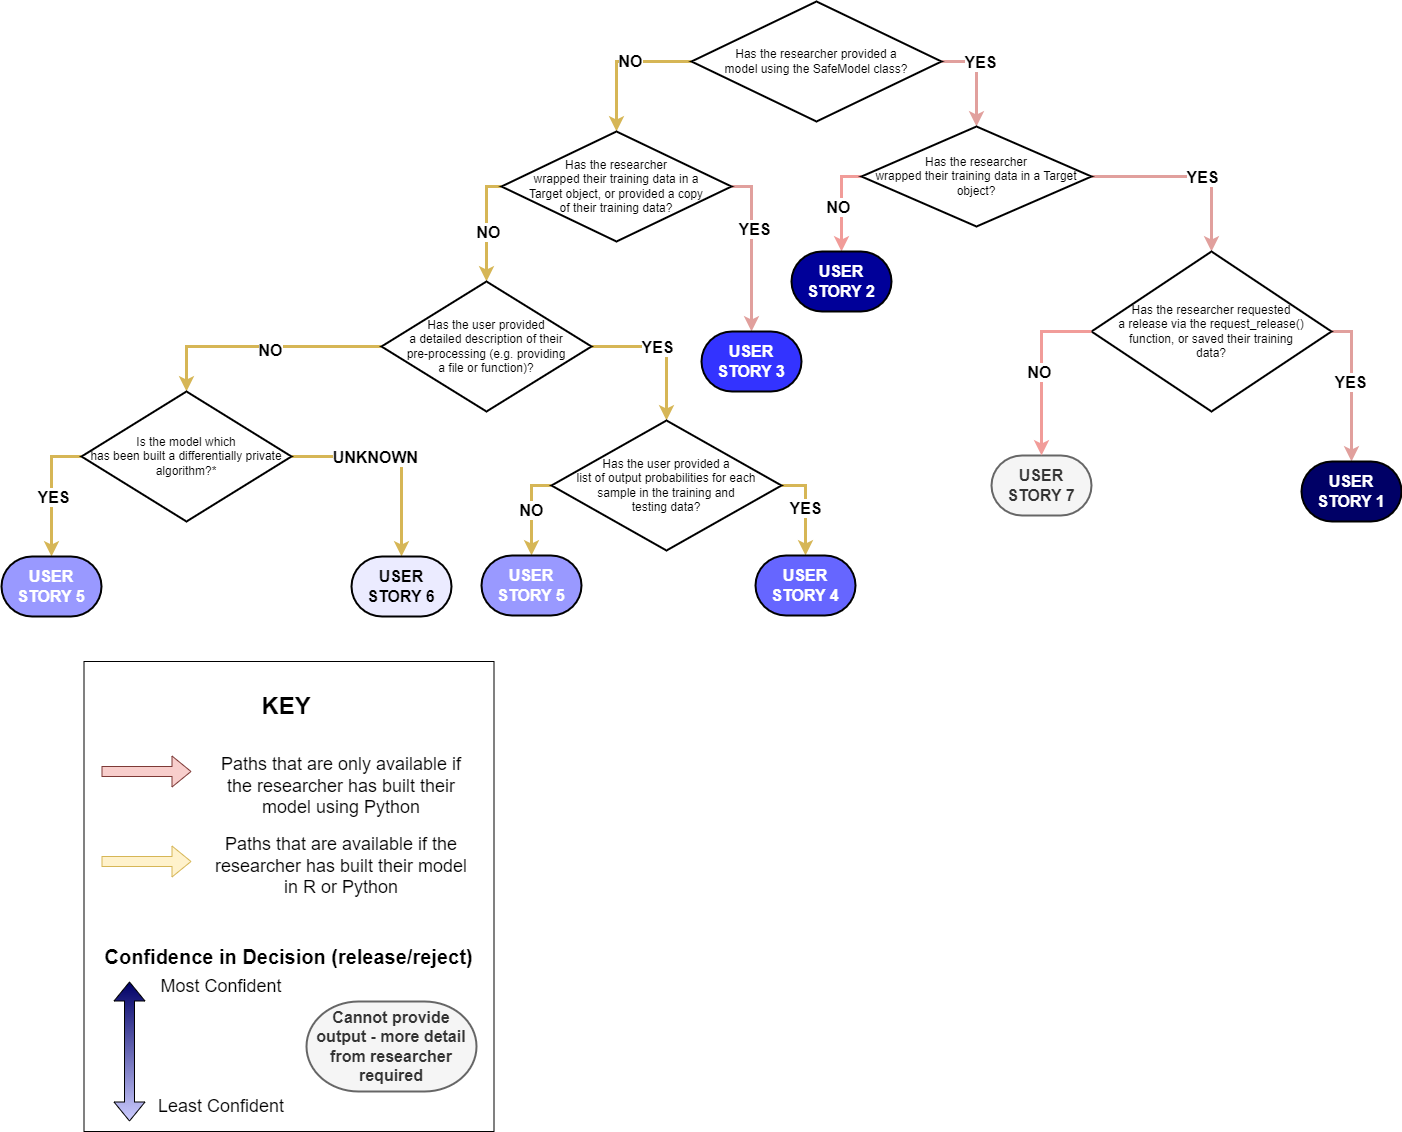

The diagram above was exported from draw.io. Its source (the exported page's mxGraphModel, read from the mxfile embedded in the PNG):
<mxGraphModel dx="2792" dy="2337" grid="1" gridSize="10" guides="1" tooltips="1" connect="1" arrows="1" fold="1" page="1" pageScale="1" pageWidth="827" pageHeight="1169" math="0" shadow="0">
  <root>
    <mxCell id="0" />
    <mxCell id="1" parent="0" />
    <mxCell id="EoptlnY0IQNyIHDaKXpa-11" value="" style="rounded=0;whiteSpace=wrap;html=1;" parent="1" vertex="1">
      <mxGeometry x="-357.5" y="610" width="410" height="470" as="geometry" />
    </mxCell>
    <mxCell id="I5VAruqIZa7N87Bjvg_W-3" style="edgeStyle=orthogonalEdgeStyle;rounded=0;orthogonalLoop=1;jettySize=auto;html=1;exitX=0;exitY=0.5;exitDx=0;exitDy=0;exitPerimeter=0;entryX=0.5;entryY=0;entryDx=0;entryDy=0;entryPerimeter=0;fillColor=#fff2cc;strokeColor=#d6b656;strokeWidth=3;fontStyle=1;fontSize=16;" parent="1" source="I5VAruqIZa7N87Bjvg_W-1" target="I5VAruqIZa7N87Bjvg_W-2" edge="1">
      <mxGeometry relative="1" as="geometry" />
    </mxCell>
    <mxCell id="I5VAruqIZa7N87Bjvg_W-8" value="NO" style="edgeLabel;html=1;align=center;verticalAlign=middle;resizable=0;points=[];fontStyle=1;fontSize=16;" parent="I5VAruqIZa7N87Bjvg_W-3" vertex="1" connectable="0">
      <mxGeometry x="-0.1509" y="-1" relative="1" as="geometry">
        <mxPoint as="offset" />
      </mxGeometry>
    </mxCell>
    <mxCell id="I5VAruqIZa7N87Bjvg_W-6" style="edgeStyle=orthogonalEdgeStyle;rounded=0;orthogonalLoop=1;jettySize=auto;html=1;exitX=1;exitY=0.5;exitDx=0;exitDy=0;exitPerimeter=0;entryX=0.5;entryY=0;entryDx=0;entryDy=0;entryPerimeter=0;fillColor=#f8cecc;strokeColor=#e1a09d;strokeWidth=3;fontStyle=1;fontSize=16;" parent="1" source="I5VAruqIZa7N87Bjvg_W-1" target="I5VAruqIZa7N87Bjvg_W-5" edge="1">
      <mxGeometry relative="1" as="geometry" />
    </mxCell>
    <mxCell id="I5VAruqIZa7N87Bjvg_W-7" value="YES" style="edgeLabel;html=1;align=center;verticalAlign=middle;resizable=0;points=[];fontStyle=1;fontSize=16;" parent="I5VAruqIZa7N87Bjvg_W-6" vertex="1" connectable="0">
      <mxGeometry x="-0.3016" y="3" relative="1" as="geometry">
        <mxPoint as="offset" />
      </mxGeometry>
    </mxCell>
    <mxCell id="I5VAruqIZa7N87Bjvg_W-1" value="Has the researcher provided a &lt;br&gt;model using the SafeModel class?" style="strokeWidth=2;html=1;shape=mxgraph.flowchart.decision;whiteSpace=wrap;" parent="1" vertex="1">
      <mxGeometry x="250" y="-50" width="250" height="120" as="geometry" />
    </mxCell>
    <mxCell id="I5VAruqIZa7N87Bjvg_W-13" style="edgeStyle=orthogonalEdgeStyle;rounded=0;orthogonalLoop=1;jettySize=auto;html=1;exitX=1;exitY=0.5;exitDx=0;exitDy=0;exitPerimeter=0;entryX=0.5;entryY=0;entryDx=0;entryDy=0;entryPerimeter=0;fillColor=#f8cecc;strokeColor=#e1a09d;strokeWidth=3;fontStyle=1;fontSize=16;" parent="1" source="I5VAruqIZa7N87Bjvg_W-2" target="I5VAruqIZa7N87Bjvg_W-12" edge="1">
      <mxGeometry relative="1" as="geometry" />
    </mxCell>
    <mxCell id="I5VAruqIZa7N87Bjvg_W-14" value="YES" style="edgeLabel;html=1;align=center;verticalAlign=middle;resizable=0;points=[];fontSize=16;fontStyle=1" parent="I5VAruqIZa7N87Bjvg_W-13" vertex="1" connectable="0">
      <mxGeometry x="-0.25" y="2" relative="1" as="geometry">
        <mxPoint y="-1" as="offset" />
      </mxGeometry>
    </mxCell>
    <mxCell id="I5VAruqIZa7N87Bjvg_W-16" style="edgeStyle=orthogonalEdgeStyle;rounded=0;orthogonalLoop=1;jettySize=auto;html=1;exitX=0;exitY=0.5;exitDx=0;exitDy=0;exitPerimeter=0;entryX=0.5;entryY=0;entryDx=0;entryDy=0;entryPerimeter=0;fillColor=#fff2cc;strokeColor=#d6b656;strokeWidth=3;" parent="1" source="I5VAruqIZa7N87Bjvg_W-2" target="I5VAruqIZa7N87Bjvg_W-15" edge="1">
      <mxGeometry relative="1" as="geometry">
        <Array as="points">
          <mxPoint x="45" y="135" />
        </Array>
      </mxGeometry>
    </mxCell>
    <mxCell id="I5VAruqIZa7N87Bjvg_W-17" value="NO" style="edgeLabel;html=1;align=center;verticalAlign=middle;resizable=0;points=[];fontStyle=1;fontSize=16;" parent="I5VAruqIZa7N87Bjvg_W-16" vertex="1" connectable="0">
      <mxGeometry x="0.0762" y="1" relative="1" as="geometry">
        <mxPoint as="offset" />
      </mxGeometry>
    </mxCell>
    <mxCell id="I5VAruqIZa7N87Bjvg_W-2" value="Has the researcher &lt;br&gt;wrapped their training data in a &lt;br&gt;Target object, or provided a copy &lt;br&gt;of their training data?" style="strokeWidth=2;html=1;shape=mxgraph.flowchart.decision;whiteSpace=wrap;" parent="1" vertex="1">
      <mxGeometry x="60" y="80" width="230" height="110" as="geometry" />
    </mxCell>
    <mxCell id="I5VAruqIZa7N87Bjvg_W-49" style="edgeStyle=orthogonalEdgeStyle;rounded=0;orthogonalLoop=1;jettySize=auto;html=1;exitX=1;exitY=0.5;exitDx=0;exitDy=0;exitPerimeter=0;entryX=0.5;entryY=0;entryDx=0;entryDy=0;entryPerimeter=0;strokeWidth=3;fillColor=#f8cecc;strokeColor=#e1a09d;fontStyle=1;fontSize=16;" parent="1" source="I5VAruqIZa7N87Bjvg_W-5" target="I5VAruqIZa7N87Bjvg_W-48" edge="1">
      <mxGeometry relative="1" as="geometry" />
    </mxCell>
    <mxCell id="I5VAruqIZa7N87Bjvg_W-50" value="YES" style="edgeLabel;html=1;align=center;verticalAlign=middle;resizable=0;points=[];fontStyle=1;fontSize=16;" parent="I5VAruqIZa7N87Bjvg_W-49" vertex="1" connectable="0">
      <mxGeometry x="0.1236" relative="1" as="geometry">
        <mxPoint as="offset" />
      </mxGeometry>
    </mxCell>
    <mxCell id="0g0eZIIpz11bIG1ImQ8M-1" style="edgeStyle=orthogonalEdgeStyle;rounded=0;orthogonalLoop=1;jettySize=auto;html=1;exitX=0;exitY=0.5;exitDx=0;exitDy=0;exitPerimeter=0;fillColor=#f8cecc;strokeColor=#F19C99;strokeWidth=3;" edge="1" parent="1" source="I5VAruqIZa7N87Bjvg_W-5" target="I5VAruqIZa7N87Bjvg_W-51">
      <mxGeometry relative="1" as="geometry" />
    </mxCell>
    <mxCell id="0g0eZIIpz11bIG1ImQ8M-2" value="NO" style="edgeLabel;html=1;align=center;verticalAlign=middle;resizable=0;points=[];fontSize=16;fontStyle=1" vertex="1" connectable="0" parent="0g0eZIIpz11bIG1ImQ8M-1">
      <mxGeometry x="0.0386" y="-4" relative="1" as="geometry">
        <mxPoint as="offset" />
      </mxGeometry>
    </mxCell>
    <mxCell id="I5VAruqIZa7N87Bjvg_W-5" value="Has the researcher &lt;br&gt;wrapped their training data in a Target object?" style="strokeWidth=2;html=1;shape=mxgraph.flowchart.decision;whiteSpace=wrap;" parent="1" vertex="1">
      <mxGeometry x="420" y="75" width="230" height="100" as="geometry" />
    </mxCell>
    <mxCell id="I5VAruqIZa7N87Bjvg_W-9" value="USER STORY 7" style="strokeWidth=2;html=1;shape=mxgraph.flowchart.terminator;whiteSpace=wrap;fillColor=#f5f5f5;fontStyle=1;fontSize=16;strokeColor=#666666;fontColor=#333333;" parent="1" vertex="1">
      <mxGeometry x="550" y="404" width="100" height="60" as="geometry" />
    </mxCell>
    <mxCell id="I5VAruqIZa7N87Bjvg_W-12" value="USER STORY 3" style="strokeWidth=2;html=1;shape=mxgraph.flowchart.terminator;whiteSpace=wrap;fillColor=#3333FF;fontColor=#FFFFFF;fontStyle=1;fontSize=16;" parent="1" vertex="1">
      <mxGeometry x="260" y="280" width="100" height="60" as="geometry" />
    </mxCell>
    <mxCell id="I5VAruqIZa7N87Bjvg_W-40" style="edgeStyle=orthogonalEdgeStyle;rounded=0;orthogonalLoop=1;jettySize=auto;html=1;exitX=1;exitY=0.5;exitDx=0;exitDy=0;exitPerimeter=0;entryX=0.5;entryY=0;entryDx=0;entryDy=0;entryPerimeter=0;fillColor=#fff2cc;strokeColor=#d6b656;strokeWidth=3;" parent="1" source="I5VAruqIZa7N87Bjvg_W-15" target="I5VAruqIZa7N87Bjvg_W-18" edge="1">
      <mxGeometry relative="1" as="geometry" />
    </mxCell>
    <mxCell id="I5VAruqIZa7N87Bjvg_W-41" value="YES" style="edgeLabel;html=1;align=center;verticalAlign=middle;resizable=0;points=[];fontStyle=1;fontSize=16;" parent="I5VAruqIZa7N87Bjvg_W-40" vertex="1" connectable="0">
      <mxGeometry x="-0.1407" relative="1" as="geometry">
        <mxPoint as="offset" />
      </mxGeometry>
    </mxCell>
    <mxCell id="I5VAruqIZa7N87Bjvg_W-46" style="edgeStyle=orthogonalEdgeStyle;rounded=0;orthogonalLoop=1;jettySize=auto;html=1;exitX=0;exitY=0.5;exitDx=0;exitDy=0;exitPerimeter=0;entryX=0.5;entryY=0;entryDx=0;entryDy=0;entryPerimeter=0;fillColor=#fff2cc;strokeColor=#d6b656;strokeWidth=3;" parent="1" source="I5VAruqIZa7N87Bjvg_W-15" target="I5VAruqIZa7N87Bjvg_W-25" edge="1">
      <mxGeometry relative="1" as="geometry" />
    </mxCell>
    <mxCell id="I5VAruqIZa7N87Bjvg_W-47" value="NO" style="edgeLabel;html=1;align=center;verticalAlign=middle;resizable=0;points=[];fontStyle=1;fontSize=16;" parent="I5VAruqIZa7N87Bjvg_W-46" vertex="1" connectable="0">
      <mxGeometry x="-0.0667" y="3" relative="1" as="geometry">
        <mxPoint as="offset" />
      </mxGeometry>
    </mxCell>
    <mxCell id="I5VAruqIZa7N87Bjvg_W-15" value="Has the user provided &lt;br&gt;a detailed description of their &lt;br&gt;pre-processing (e.g. providing &lt;br&gt;a file or function)?" style="strokeWidth=2;html=1;shape=mxgraph.flowchart.decision;whiteSpace=wrap;" parent="1" vertex="1">
      <mxGeometry x="-60" y="230" width="210" height="130" as="geometry" />
    </mxCell>
    <mxCell id="I5VAruqIZa7N87Bjvg_W-24" value="YES" style="edgeStyle=orthogonalEdgeStyle;rounded=0;orthogonalLoop=1;jettySize=auto;html=1;exitX=1;exitY=0.5;exitDx=0;exitDy=0;exitPerimeter=0;entryX=0.5;entryY=0;entryDx=0;entryDy=0;entryPerimeter=0;fillColor=#fff2cc;strokeColor=#d6b656;strokeWidth=3;fontStyle=1;fontSize=16;" parent="1" source="I5VAruqIZa7N87Bjvg_W-18" target="I5VAruqIZa7N87Bjvg_W-23" edge="1">
      <mxGeometry relative="1" as="geometry" />
    </mxCell>
    <mxCell id="EoptlnY0IQNyIHDaKXpa-2" value="NO" style="edgeStyle=orthogonalEdgeStyle;rounded=0;orthogonalLoop=1;jettySize=auto;html=1;exitX=0;exitY=0.5;exitDx=0;exitDy=0;exitPerimeter=0;entryX=0.5;entryY=0;entryDx=0;entryDy=0;entryPerimeter=0;fillColor=#fff2cc;strokeColor=#d6b656;strokeWidth=3;fontStyle=1;fontSize=16;" parent="1" source="I5VAruqIZa7N87Bjvg_W-18" target="EoptlnY0IQNyIHDaKXpa-1" edge="1">
      <mxGeometry relative="1" as="geometry" />
    </mxCell>
    <mxCell id="I5VAruqIZa7N87Bjvg_W-18" value="Has the user provided a &lt;br&gt;list of output probabilities for each &lt;br&gt;sample in the training and &lt;br&gt;testing data?" style="strokeWidth=2;html=1;shape=mxgraph.flowchart.decision;whiteSpace=wrap;" parent="1" vertex="1">
      <mxGeometry x="110" y="369" width="230" height="130" as="geometry" />
    </mxCell>
    <mxCell id="I5VAruqIZa7N87Bjvg_W-23" value="USER STORY 4" style="strokeWidth=2;html=1;shape=mxgraph.flowchart.terminator;whiteSpace=wrap;fillColor=#6666FF;fontStyle=1;fontSize=16;fontColor=#FFFFFF;" parent="1" vertex="1">
      <mxGeometry x="314" y="504" width="100" height="60" as="geometry" />
    </mxCell>
    <mxCell id="I5VAruqIZa7N87Bjvg_W-30" style="edgeStyle=orthogonalEdgeStyle;rounded=0;orthogonalLoop=1;jettySize=auto;html=1;exitX=1;exitY=0.5;exitDx=0;exitDy=0;exitPerimeter=0;entryX=0.5;entryY=0;entryDx=0;entryDy=0;entryPerimeter=0;fillColor=#fff2cc;strokeColor=#d6b656;strokeWidth=3;" parent="1" source="I5VAruqIZa7N87Bjvg_W-25" target="I5VAruqIZa7N87Bjvg_W-29" edge="1">
      <mxGeometry relative="1" as="geometry" />
    </mxCell>
    <mxCell id="I5VAruqIZa7N87Bjvg_W-31" value="UNKNOWN" style="edgeLabel;html=1;align=center;verticalAlign=middle;resizable=0;points=[];fontStyle=1;fontSize=16;" parent="I5VAruqIZa7N87Bjvg_W-30" vertex="1" connectable="0">
      <mxGeometry x="-0.2174" relative="1" as="geometry">
        <mxPoint as="offset" />
      </mxGeometry>
    </mxCell>
    <mxCell id="I5VAruqIZa7N87Bjvg_W-33" style="edgeStyle=orthogonalEdgeStyle;rounded=0;orthogonalLoop=1;jettySize=auto;html=1;exitX=0;exitY=0.5;exitDx=0;exitDy=0;exitPerimeter=0;entryX=0.5;entryY=0;entryDx=0;entryDy=0;entryPerimeter=0;fillColor=#fff2cc;strokeColor=#d6b656;strokeWidth=3;" parent="1" source="I5VAruqIZa7N87Bjvg_W-25" target="I5VAruqIZa7N87Bjvg_W-32" edge="1">
      <mxGeometry relative="1" as="geometry" />
    </mxCell>
    <mxCell id="I5VAruqIZa7N87Bjvg_W-34" value="YES" style="edgeLabel;html=1;align=center;verticalAlign=middle;resizable=0;points=[];fontStyle=1;fontSize=16;" parent="I5VAruqIZa7N87Bjvg_W-33" vertex="1" connectable="0">
      <mxGeometry x="0.0944" y="1" relative="1" as="geometry">
        <mxPoint as="offset" />
      </mxGeometry>
    </mxCell>
    <mxCell id="I5VAruqIZa7N87Bjvg_W-25" value="Is the model which&lt;br&gt;has been built a differentially private algorithm?*" style="strokeWidth=2;html=1;shape=mxgraph.flowchart.decision;whiteSpace=wrap;" parent="1" vertex="1">
      <mxGeometry x="-360" y="340" width="210" height="130" as="geometry" />
    </mxCell>
    <mxCell id="I5VAruqIZa7N87Bjvg_W-29" value="USER STORY 6" style="strokeWidth=2;html=1;shape=mxgraph.flowchart.terminator;whiteSpace=wrap;fillColor=#EBEBFF;fontStyle=1;fontSize=16;" parent="1" vertex="1">
      <mxGeometry x="-90" y="505" width="100" height="60" as="geometry" />
    </mxCell>
    <mxCell id="I5VAruqIZa7N87Bjvg_W-32" value="USER STORY 5" style="strokeWidth=2;html=1;shape=mxgraph.flowchart.terminator;whiteSpace=wrap;fillColor=#9999FF;fontStyle=1;fontSize=16;fontColor=#FFFFFF;" parent="1" vertex="1">
      <mxGeometry x="-440" y="505" width="100" height="60" as="geometry" />
    </mxCell>
    <mxCell id="I5VAruqIZa7N87Bjvg_W-53" style="edgeStyle=orthogonalEdgeStyle;rounded=0;orthogonalLoop=1;jettySize=auto;html=1;exitX=1;exitY=0.5;exitDx=0;exitDy=0;exitPerimeter=0;entryX=0.5;entryY=0;entryDx=0;entryDy=0;entryPerimeter=0;strokeWidth=3;fillColor=#f8cecc;strokeColor=#e1a09d;fontStyle=1;fontSize=16;" parent="1" source="I5VAruqIZa7N87Bjvg_W-48" target="I5VAruqIZa7N87Bjvg_W-52" edge="1">
      <mxGeometry relative="1" as="geometry" />
    </mxCell>
    <mxCell id="I5VAruqIZa7N87Bjvg_W-54" value="YES" style="edgeLabel;html=1;align=center;verticalAlign=middle;resizable=0;points=[];fontStyle=1;fontSize=16;" parent="I5VAruqIZa7N87Bjvg_W-53" vertex="1" connectable="0">
      <mxGeometry x="-0.0678" y="-2" relative="1" as="geometry">
        <mxPoint as="offset" />
      </mxGeometry>
    </mxCell>
    <mxCell id="I5VAruqIZa7N87Bjvg_W-48" value="Has the researcher requested &lt;br&gt;a release via the request_release() &lt;br&gt;function, or saved their training&lt;br&gt;data?" style="strokeWidth=2;html=1;shape=mxgraph.flowchart.decision;whiteSpace=wrap;" parent="1" vertex="1">
      <mxGeometry x="650" y="200" width="240" height="160" as="geometry" />
    </mxCell>
    <mxCell id="I5VAruqIZa7N87Bjvg_W-51" value="USER STORY 2" style="strokeWidth=2;html=1;shape=mxgraph.flowchart.terminator;whiteSpace=wrap;fillColor=#000099;fontColor=#FFFFFF;fontStyle=1;fontSize=16;gradientColor=none;" parent="1" vertex="1">
      <mxGeometry x="350" y="200" width="100" height="60" as="geometry" />
    </mxCell>
    <mxCell id="I5VAruqIZa7N87Bjvg_W-52" value="USER STORY 1" style="strokeWidth=2;html=1;shape=mxgraph.flowchart.terminator;whiteSpace=wrap;fillColor=#000066;fontColor=#FFFFFF;fontStyle=1;fontSize=16;" parent="1" vertex="1">
      <mxGeometry x="860" y="410" width="100" height="60" as="geometry" />
    </mxCell>
    <mxCell id="EoptlnY0IQNyIHDaKXpa-1" value="USER STORY 5" style="strokeWidth=2;html=1;shape=mxgraph.flowchart.terminator;whiteSpace=wrap;fillColor=#9999FF;fontStyle=1;fontSize=16;fontColor=#FFFFFF;" parent="1" vertex="1">
      <mxGeometry x="40" y="504" width="100" height="60" as="geometry" />
    </mxCell>
    <mxCell id="EoptlnY0IQNyIHDaKXpa-9" value="" style="group" parent="1" vertex="1" connectable="0">
      <mxGeometry x="-340" y="720" width="370" height="110" as="geometry" />
    </mxCell>
    <mxCell id="EoptlnY0IQNyIHDaKXpa-5" value="" style="shape=flexArrow;endArrow=classic;html=1;rounded=0;fillColor=#fff2cc;strokeColor=#d6b656;" parent="EoptlnY0IQNyIHDaKXpa-9" edge="1">
      <mxGeometry width="50" height="50" relative="1" as="geometry">
        <mxPoint y="90" as="sourcePoint" />
        <mxPoint x="90" y="90" as="targetPoint" />
      </mxGeometry>
    </mxCell>
    <mxCell id="EoptlnY0IQNyIHDaKXpa-6" value="" style="shape=flexArrow;endArrow=classic;html=1;rounded=0;fillColor=#f8cecc;strokeColor=#7D3936;" parent="EoptlnY0IQNyIHDaKXpa-9" edge="1">
      <mxGeometry width="50" height="50" relative="1" as="geometry">
        <mxPoint as="sourcePoint" />
        <mxPoint x="90" as="targetPoint" />
      </mxGeometry>
    </mxCell>
    <mxCell id="EoptlnY0IQNyIHDaKXpa-7" value="&lt;font style=&quot;font-size: 18px;&quot;&gt;Paths that are only available if the researcher has built their model using Python&lt;/font&gt;" style="text;html=1;strokeColor=none;fillColor=none;align=center;verticalAlign=middle;whiteSpace=wrap;rounded=0;" parent="EoptlnY0IQNyIHDaKXpa-9" vertex="1">
      <mxGeometry x="110" width="260" height="30" as="geometry" />
    </mxCell>
    <mxCell id="EoptlnY0IQNyIHDaKXpa-8" value="&lt;font style=&quot;font-size: 18px;&quot;&gt;Paths that are available if the researcher has built their model in R or Python&lt;/font&gt;" style="text;html=1;strokeColor=none;fillColor=none;align=center;verticalAlign=middle;whiteSpace=wrap;rounded=0;" parent="EoptlnY0IQNyIHDaKXpa-9" vertex="1">
      <mxGeometry x="110" y="80" width="260" height="30" as="geometry" />
    </mxCell>
    <mxCell id="EoptlnY0IQNyIHDaKXpa-10" value="&lt;b&gt;&lt;font style=&quot;font-size: 24px;&quot;&gt;KEY&lt;/font&gt;&lt;/b&gt;" style="text;html=1;strokeColor=none;fillColor=none;align=center;verticalAlign=middle;whiteSpace=wrap;rounded=0;" parent="1" vertex="1">
      <mxGeometry x="-185" y="640" width="60" height="30" as="geometry" />
    </mxCell>
    <mxCell id="L8bTCooYjp7sTg196QAl-6" value="Confidence in Decision (release/reject)" style="text;html=1;strokeColor=none;fillColor=none;align=center;verticalAlign=middle;whiteSpace=wrap;rounded=0;fontStyle=1;fontSize=20;" parent="1" vertex="1">
      <mxGeometry x="-340" y="890" width="375" height="30" as="geometry" />
    </mxCell>
    <mxCell id="L8bTCooYjp7sTg196QAl-11" value="" style="group" parent="1" vertex="1" connectable="0">
      <mxGeometry x="-312" y="920" width="162" height="150" as="geometry" />
    </mxCell>
    <mxCell id="L8bTCooYjp7sTg196QAl-1" value="" style="shape=flexArrow;endArrow=classic;startArrow=classic;html=1;rounded=0;fillColor=#CCCCFF;gradientColor=#000066;gradientDirection=north;" parent="L8bTCooYjp7sTg196QAl-11" edge="1">
      <mxGeometry width="100" height="100" relative="1" as="geometry">
        <mxPoint y="150" as="sourcePoint" />
        <mxPoint y="10" as="targetPoint" />
      </mxGeometry>
    </mxCell>
    <mxCell id="L8bTCooYjp7sTg196QAl-7" value="Most Confident" style="text;html=1;strokeColor=none;fillColor=none;align=center;verticalAlign=middle;whiteSpace=wrap;rounded=0;fontSize=18;" parent="L8bTCooYjp7sTg196QAl-11" vertex="1">
      <mxGeometry x="22" width="140" height="30" as="geometry" />
    </mxCell>
    <mxCell id="L8bTCooYjp7sTg196QAl-8" value="Least Confident" style="text;html=1;strokeColor=none;fillColor=none;align=center;verticalAlign=middle;whiteSpace=wrap;rounded=0;fontSize=18;" parent="L8bTCooYjp7sTg196QAl-11" vertex="1">
      <mxGeometry x="22" y="120" width="140" height="30" as="geometry" />
    </mxCell>
    <mxCell id="0g0eZIIpz11bIG1ImQ8M-3" style="edgeStyle=orthogonalEdgeStyle;rounded=0;orthogonalLoop=1;jettySize=auto;html=1;exitX=0;exitY=0.5;exitDx=0;exitDy=0;exitPerimeter=0;entryX=0.5;entryY=0;entryDx=0;entryDy=0;entryPerimeter=0;fillColor=#f8cecc;strokeColor=#F19C99;strokeWidth=3;" edge="1" parent="1" source="I5VAruqIZa7N87Bjvg_W-48" target="I5VAruqIZa7N87Bjvg_W-9">
      <mxGeometry relative="1" as="geometry" />
    </mxCell>
    <mxCell id="0g0eZIIpz11bIG1ImQ8M-4" value="NO" style="edgeLabel;html=1;align=center;verticalAlign=middle;resizable=0;points=[];fontSize=16;fontStyle=1" vertex="1" connectable="0" parent="0g0eZIIpz11bIG1ImQ8M-3">
      <mxGeometry x="0.0333" y="-3" relative="1" as="geometry">
        <mxPoint as="offset" />
      </mxGeometry>
    </mxCell>
    <mxCell id="0g0eZIIpz11bIG1ImQ8M-5" value="Cannot provide output - more detail from researcher required" style="strokeWidth=2;html=1;shape=mxgraph.flowchart.terminator;whiteSpace=wrap;fillColor=#f5f5f5;fontStyle=1;fontSize=16;strokeColor=#666666;fontColor=#333333;" vertex="1" parent="1">
      <mxGeometry x="-135" y="950" width="170" height="90" as="geometry" />
    </mxCell>
  </root>
</mxGraphModel>